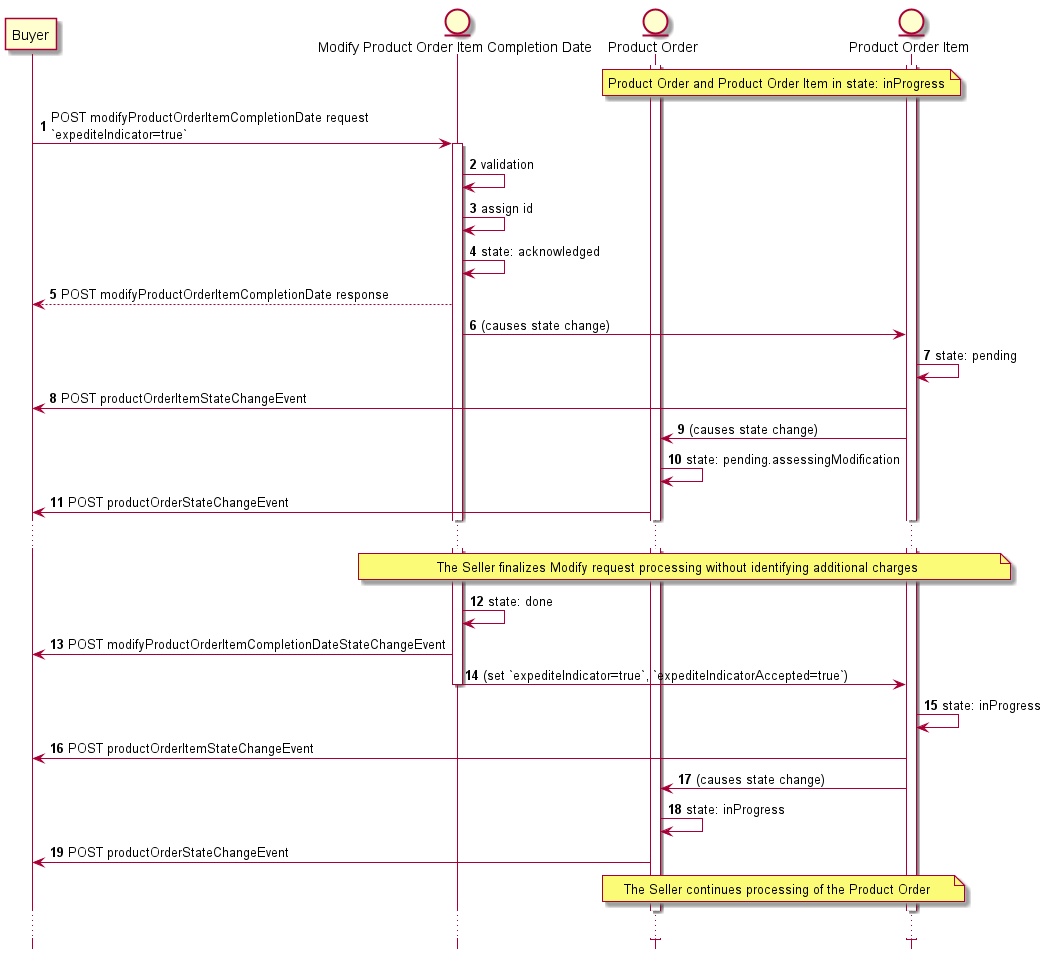

The diagram above was rendered by PlantUML. Its source (embedded in the PNG):
@startuml

hide footbox

participant Buyer
entity "Modify Product Order Item Completion Date" as MPO
entity "Product Order" as PO
entity "Product Order Item" as POI

autonumber
activate PO
activate POI
note over PO, POI: Product Order and Product Order Item in state: inProgress
Buyer -> MPO : POST modifyProductOrderItemCompletionDate request\n`expediteIndicator=true`
activate MPO
MPO -> MPO: validation
MPO -> MPO: assign id
MPO -> MPO: state: acknowledged
MPO --> Buyer: POST modifyProductOrderItemCompletionDate response

MPO -> POI: (causes state change)
POI -> POI: state: pending
POI -> Buyer: POST productOrderItemStateChangeEvent

POI -> PO: (causes state change)
PO -> PO: state: pending.assessingModification
PO -> Buyer: POST productOrderStateChangeEvent

...
note over MPO, POI: The Seller finalizes Modify request processing without identifying additional charges
MPO -> MPO: state: done
MPO -> Buyer: POST modifyProductOrderItemCompletionDateStateChangeEvent
MPO -> POI: (set `expediteIndicator=true`, `expediteIndicatorAccepted=true`)
deactivate MPO

POI -> POI: state: inProgress
POI -> Buyer: POST productOrderItemStateChangeEvent
POI -> PO: (causes state change)
PO -> PO: state: inProgress
PO -> Buyer: POST productOrderStateChangeEvent

note over PO, POI: The Seller continues processing of the Product Order
...
@enduml